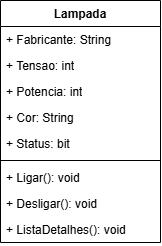

The diagram above was exported from draw.io. Its source (the exported page's mxGraphModel, read from the mxfile embedded in the PNG):
<mxGraphModel dx="614" dy="265" grid="1" gridSize="10" guides="1" tooltips="1" connect="1" arrows="1" fold="1" page="1" pageScale="1" pageWidth="827" pageHeight="1169" math="0" shadow="0">
  <root>
    <mxCell id="0" />
    <mxCell id="1" parent="0" />
    <mxCell id="1QenDWtvtiRb1LSSKCM8-1" value="Lampada" style="swimlane;fontStyle=1;align=center;verticalAlign=top;childLayout=stackLayout;horizontal=1;startSize=26;horizontalStack=0;resizeParent=1;resizeParentMax=0;resizeLast=0;collapsible=1;marginBottom=0;whiteSpace=wrap;html=1;" vertex="1" parent="1">
      <mxGeometry x="140" y="100" width="160" height="242" as="geometry" />
    </mxCell>
    <mxCell id="1QenDWtvtiRb1LSSKCM8-2" value="+ Fabricante: String" style="text;strokeColor=none;fillColor=none;align=left;verticalAlign=top;spacingLeft=4;spacingRight=4;overflow=hidden;rotatable=0;points=[[0,0.5],[1,0.5]];portConstraint=eastwest;whiteSpace=wrap;html=1;" vertex="1" parent="1QenDWtvtiRb1LSSKCM8-1">
      <mxGeometry y="26" width="160" height="26" as="geometry" />
    </mxCell>
    <mxCell id="1QenDWtvtiRb1LSSKCM8-6" value="+ Tensao: int" style="text;strokeColor=none;fillColor=none;align=left;verticalAlign=top;spacingLeft=4;spacingRight=4;overflow=hidden;rotatable=0;points=[[0,0.5],[1,0.5]];portConstraint=eastwest;whiteSpace=wrap;html=1;" vertex="1" parent="1QenDWtvtiRb1LSSKCM8-1">
      <mxGeometry y="52" width="160" height="26" as="geometry" />
    </mxCell>
    <mxCell id="1QenDWtvtiRb1LSSKCM8-7" value="+ Potencia: int" style="text;strokeColor=none;fillColor=none;align=left;verticalAlign=top;spacingLeft=4;spacingRight=4;overflow=hidden;rotatable=0;points=[[0,0.5],[1,0.5]];portConstraint=eastwest;whiteSpace=wrap;html=1;" vertex="1" parent="1QenDWtvtiRb1LSSKCM8-1">
      <mxGeometry y="78" width="160" height="26" as="geometry" />
    </mxCell>
    <mxCell id="1QenDWtvtiRb1LSSKCM8-5" value="+ Cor: String" style="text;strokeColor=none;fillColor=none;align=left;verticalAlign=top;spacingLeft=4;spacingRight=4;overflow=hidden;rotatable=0;points=[[0,0.5],[1,0.5]];portConstraint=eastwest;whiteSpace=wrap;html=1;" vertex="1" parent="1QenDWtvtiRb1LSSKCM8-1">
      <mxGeometry y="104" width="160" height="26" as="geometry" />
    </mxCell>
    <mxCell id="1QenDWtvtiRb1LSSKCM8-10" value="+ Status: bit" style="text;strokeColor=none;fillColor=none;align=left;verticalAlign=top;spacingLeft=4;spacingRight=4;overflow=hidden;rotatable=0;points=[[0,0.5],[1,0.5]];portConstraint=eastwest;whiteSpace=wrap;html=1;" vertex="1" parent="1QenDWtvtiRb1LSSKCM8-1">
      <mxGeometry y="130" width="160" height="26" as="geometry" />
    </mxCell>
    <mxCell id="1QenDWtvtiRb1LSSKCM8-3" value="" style="line;strokeWidth=1;fillColor=none;align=left;verticalAlign=middle;spacingTop=-1;spacingLeft=3;spacingRight=3;rotatable=0;labelPosition=right;points=[];portConstraint=eastwest;strokeColor=inherit;" vertex="1" parent="1QenDWtvtiRb1LSSKCM8-1">
      <mxGeometry y="156" width="160" height="8" as="geometry" />
    </mxCell>
    <mxCell id="1QenDWtvtiRb1LSSKCM8-4" value="+ Ligar(): void" style="text;strokeColor=none;fillColor=none;align=left;verticalAlign=top;spacingLeft=4;spacingRight=4;overflow=hidden;rotatable=0;points=[[0,0.5],[1,0.5]];portConstraint=eastwest;whiteSpace=wrap;html=1;" vertex="1" parent="1QenDWtvtiRb1LSSKCM8-1">
      <mxGeometry y="164" width="160" height="26" as="geometry" />
    </mxCell>
    <mxCell id="1QenDWtvtiRb1LSSKCM8-8" value="+ Desligar(): void" style="text;strokeColor=none;fillColor=none;align=left;verticalAlign=top;spacingLeft=4;spacingRight=4;overflow=hidden;rotatable=0;points=[[0,0.5],[1,0.5]];portConstraint=eastwest;whiteSpace=wrap;html=1;" vertex="1" parent="1QenDWtvtiRb1LSSKCM8-1">
      <mxGeometry y="190" width="160" height="26" as="geometry" />
    </mxCell>
    <mxCell id="1QenDWtvtiRb1LSSKCM8-9" value="+ ListaDetalhes(): void" style="text;strokeColor=none;fillColor=none;align=left;verticalAlign=top;spacingLeft=4;spacingRight=4;overflow=hidden;rotatable=0;points=[[0,0.5],[1,0.5]];portConstraint=eastwest;whiteSpace=wrap;html=1;" vertex="1" parent="1QenDWtvtiRb1LSSKCM8-1">
      <mxGeometry y="216" width="160" height="26" as="geometry" />
    </mxCell>
  </root>
</mxGraphModel>